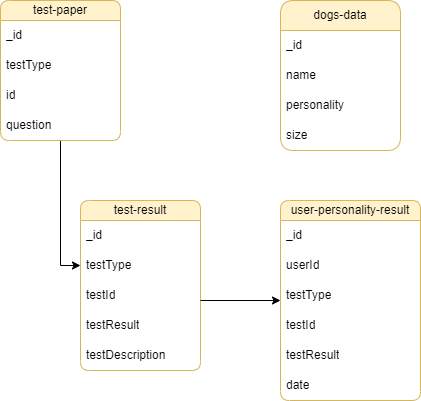

The diagram above was exported from draw.io. Its source (the exported page's mxGraphModel, read from the mxfile embedded in the PNG):
<mxGraphModel dx="1050" dy="501" grid="1" gridSize="10" guides="1" tooltips="1" connect="1" arrows="1" fold="1" page="1" pageScale="1" pageWidth="827" pageHeight="1169" background="#ffffff" math="0" shadow="0">
  <root>
    <mxCell id="0" />
    <mxCell id="1" parent="0" />
    <mxCell id="Cq0K6gw6hKl7xCUz2gp8-2" value="dogs-data" style="swimlane;fontStyle=0;childLayout=stackLayout;horizontal=1;startSize=30;horizontalStack=0;resizeParent=1;resizeParentMax=0;resizeLast=0;collapsible=1;marginBottom=0;whiteSpace=wrap;html=1;rounded=1;fillColor=#fff2cc;strokeColor=#d6b656;" vertex="1" parent="1">
      <mxGeometry x="320" y="40" width="120" height="150" as="geometry">
        <mxRectangle x="170" y="330" width="60" height="30" as="alternateBounds" />
      </mxGeometry>
    </mxCell>
    <mxCell id="Cq0K6gw6hKl7xCUz2gp8-3" value="_id" style="text;strokeColor=none;fillColor=none;align=left;verticalAlign=middle;spacingLeft=4;spacingRight=4;overflow=hidden;points=[[0,0.5],[1,0.5]];portConstraint=eastwest;rotatable=0;whiteSpace=wrap;html=1;" vertex="1" parent="Cq0K6gw6hKl7xCUz2gp8-2">
      <mxGeometry y="30" width="120" height="30" as="geometry" />
    </mxCell>
    <mxCell id="Cq0K6gw6hKl7xCUz2gp8-4" value="name" style="text;strokeColor=none;fillColor=none;align=left;verticalAlign=middle;spacingLeft=4;spacingRight=4;overflow=hidden;points=[[0,0.5],[1,0.5]];portConstraint=eastwest;rotatable=0;whiteSpace=wrap;html=1;" vertex="1" parent="Cq0K6gw6hKl7xCUz2gp8-2">
      <mxGeometry y="60" width="120" height="30" as="geometry" />
    </mxCell>
    <mxCell id="Cq0K6gw6hKl7xCUz2gp8-13" value="personality" style="text;strokeColor=none;fillColor=none;align=left;verticalAlign=middle;spacingLeft=4;spacingRight=4;overflow=hidden;points=[[0,0.5],[1,0.5]];portConstraint=eastwest;rotatable=0;whiteSpace=wrap;html=1;" vertex="1" parent="Cq0K6gw6hKl7xCUz2gp8-2">
      <mxGeometry y="90" width="120" height="30" as="geometry" />
    </mxCell>
    <mxCell id="Cq0K6gw6hKl7xCUz2gp8-14" value="size" style="text;strokeColor=none;fillColor=none;align=left;verticalAlign=middle;spacingLeft=4;spacingRight=4;overflow=hidden;points=[[0,0.5],[1,0.5]];portConstraint=eastwest;rotatable=0;whiteSpace=wrap;html=1;" vertex="1" parent="Cq0K6gw6hKl7xCUz2gp8-2">
      <mxGeometry y="120" width="120" height="30" as="geometry" />
    </mxCell>
    <mxCell id="Cq0K6gw6hKl7xCUz2gp8-45" value="" style="edgeStyle=orthogonalEdgeStyle;rounded=0;orthogonalLoop=1;jettySize=auto;html=1;entryX=0;entryY=0.5;entryDx=0;entryDy=0;" edge="1" parent="1" source="Cq0K6gw6hKl7xCUz2gp8-26" target="Cq0K6gw6hKl7xCUz2gp8-33">
      <mxGeometry relative="1" as="geometry" />
    </mxCell>
    <mxCell id="Cq0K6gw6hKl7xCUz2gp8-26" value="test-paper" style="swimlane;fontStyle=0;childLayout=stackLayout;horizontal=1;startSize=20;horizontalStack=0;resizeParent=1;resizeParentMax=0;resizeLast=0;collapsible=1;marginBottom=0;whiteSpace=wrap;html=1;rounded=1;fillColor=#fff2cc;strokeColor=#d6b656;" vertex="1" parent="1">
      <mxGeometry x="40" y="40" width="120" height="140" as="geometry">
        <mxRectangle x="170" y="330" width="60" height="30" as="alternateBounds" />
      </mxGeometry>
    </mxCell>
    <mxCell id="Cq0K6gw6hKl7xCUz2gp8-27" value="_id" style="text;strokeColor=none;fillColor=none;align=left;verticalAlign=middle;spacingLeft=4;spacingRight=4;overflow=hidden;points=[[0,0.5],[1,0.5]];portConstraint=eastwest;rotatable=0;whiteSpace=wrap;html=1;" vertex="1" parent="Cq0K6gw6hKl7xCUz2gp8-26">
      <mxGeometry y="20" width="120" height="30" as="geometry" />
    </mxCell>
    <mxCell id="Cq0K6gw6hKl7xCUz2gp8-28" value="testType" style="text;strokeColor=none;fillColor=none;align=left;verticalAlign=middle;spacingLeft=4;spacingRight=4;overflow=hidden;points=[[0,0.5],[1,0.5]];portConstraint=eastwest;rotatable=0;whiteSpace=wrap;html=1;" vertex="1" parent="Cq0K6gw6hKl7xCUz2gp8-26">
      <mxGeometry y="50" width="120" height="30" as="geometry" />
    </mxCell>
    <mxCell id="Cq0K6gw6hKl7xCUz2gp8-29" value="id" style="text;strokeColor=none;fillColor=none;align=left;verticalAlign=middle;spacingLeft=4;spacingRight=4;overflow=hidden;points=[[0,0.5],[1,0.5]];portConstraint=eastwest;rotatable=0;whiteSpace=wrap;html=1;" vertex="1" parent="Cq0K6gw6hKl7xCUz2gp8-26">
      <mxGeometry y="80" width="120" height="30" as="geometry" />
    </mxCell>
    <mxCell id="Cq0K6gw6hKl7xCUz2gp8-30" value="question" style="text;strokeColor=none;fillColor=none;align=left;verticalAlign=middle;spacingLeft=4;spacingRight=4;overflow=hidden;points=[[0,0.5],[1,0.5]];portConstraint=eastwest;rotatable=0;whiteSpace=wrap;html=1;" vertex="1" parent="Cq0K6gw6hKl7xCUz2gp8-26">
      <mxGeometry y="110" width="120" height="30" as="geometry" />
    </mxCell>
    <mxCell id="Cq0K6gw6hKl7xCUz2gp8-31" value="test-result" style="swimlane;fontStyle=0;childLayout=stackLayout;horizontal=1;startSize=20;horizontalStack=0;resizeParent=1;resizeParentMax=0;resizeLast=0;collapsible=1;marginBottom=0;whiteSpace=wrap;html=1;rounded=1;fillColor=#fff2cc;strokeColor=#d6b656;" vertex="1" parent="1">
      <mxGeometry x="120" y="240" width="120" height="170" as="geometry">
        <mxRectangle x="170" y="330" width="60" height="30" as="alternateBounds" />
      </mxGeometry>
    </mxCell>
    <mxCell id="Cq0K6gw6hKl7xCUz2gp8-32" value="_id" style="text;strokeColor=none;fillColor=none;align=left;verticalAlign=middle;spacingLeft=4;spacingRight=4;overflow=hidden;points=[[0,0.5],[1,0.5]];portConstraint=eastwest;rotatable=0;whiteSpace=wrap;html=1;" vertex="1" parent="Cq0K6gw6hKl7xCUz2gp8-31">
      <mxGeometry y="20" width="120" height="30" as="geometry" />
    </mxCell>
    <mxCell id="Cq0K6gw6hKl7xCUz2gp8-33" value="testType" style="text;strokeColor=none;fillColor=none;align=left;verticalAlign=middle;spacingLeft=4;spacingRight=4;overflow=hidden;points=[[0,0.5],[1,0.5]];portConstraint=eastwest;rotatable=0;whiteSpace=wrap;html=1;" vertex="1" parent="Cq0K6gw6hKl7xCUz2gp8-31">
      <mxGeometry y="50" width="120" height="30" as="geometry" />
    </mxCell>
    <mxCell id="Cq0K6gw6hKl7xCUz2gp8-34" value="testId" style="text;strokeColor=none;fillColor=none;align=left;verticalAlign=middle;spacingLeft=4;spacingRight=4;overflow=hidden;points=[[0,0.5],[1,0.5]];portConstraint=eastwest;rotatable=0;whiteSpace=wrap;html=1;" vertex="1" parent="Cq0K6gw6hKl7xCUz2gp8-31">
      <mxGeometry y="80" width="120" height="30" as="geometry" />
    </mxCell>
    <mxCell id="Cq0K6gw6hKl7xCUz2gp8-35" value="testResult" style="text;strokeColor=none;fillColor=none;align=left;verticalAlign=middle;spacingLeft=4;spacingRight=4;overflow=hidden;points=[[0,0.5],[1,0.5]];portConstraint=eastwest;rotatable=0;whiteSpace=wrap;html=1;" vertex="1" parent="Cq0K6gw6hKl7xCUz2gp8-31">
      <mxGeometry y="110" width="120" height="30" as="geometry" />
    </mxCell>
    <mxCell id="Cq0K6gw6hKl7xCUz2gp8-36" value="testDescription" style="text;strokeColor=none;fillColor=none;align=left;verticalAlign=middle;spacingLeft=4;spacingRight=4;overflow=hidden;points=[[0,0.5],[1,0.5]];portConstraint=eastwest;rotatable=0;whiteSpace=wrap;html=1;" vertex="1" parent="Cq0K6gw6hKl7xCUz2gp8-31">
      <mxGeometry y="140" width="120" height="30" as="geometry" />
    </mxCell>
    <mxCell id="Cq0K6gw6hKl7xCUz2gp8-37" value="user-personality-result" style="swimlane;fontStyle=0;childLayout=stackLayout;horizontal=1;startSize=20;horizontalStack=0;resizeParent=1;resizeParentMax=0;resizeLast=0;collapsible=1;marginBottom=0;whiteSpace=wrap;html=1;rounded=1;fillColor=#fff2cc;strokeColor=#d6b656;" vertex="1" parent="1">
      <mxGeometry x="320" y="240" width="140" height="200" as="geometry">
        <mxRectangle x="170" y="330" width="60" height="30" as="alternateBounds" />
      </mxGeometry>
    </mxCell>
    <mxCell id="Cq0K6gw6hKl7xCUz2gp8-38" value="_id" style="text;strokeColor=none;fillColor=none;align=left;verticalAlign=middle;spacingLeft=4;spacingRight=4;overflow=hidden;points=[[0,0.5],[1,0.5]];portConstraint=eastwest;rotatable=0;whiteSpace=wrap;html=1;" vertex="1" parent="Cq0K6gw6hKl7xCUz2gp8-37">
      <mxGeometry y="20" width="140" height="30" as="geometry" />
    </mxCell>
    <mxCell id="Cq0K6gw6hKl7xCUz2gp8-39" value="userId" style="text;strokeColor=none;fillColor=none;align=left;verticalAlign=middle;spacingLeft=4;spacingRight=4;overflow=hidden;points=[[0,0.5],[1,0.5]];portConstraint=eastwest;rotatable=0;whiteSpace=wrap;html=1;" vertex="1" parent="Cq0K6gw6hKl7xCUz2gp8-37">
      <mxGeometry y="50" width="140" height="30" as="geometry" />
    </mxCell>
    <mxCell id="Cq0K6gw6hKl7xCUz2gp8-40" value="testType" style="text;strokeColor=none;fillColor=none;align=left;verticalAlign=middle;spacingLeft=4;spacingRight=4;overflow=hidden;points=[[0,0.5],[1,0.5]];portConstraint=eastwest;rotatable=0;whiteSpace=wrap;html=1;" vertex="1" parent="Cq0K6gw6hKl7xCUz2gp8-37">
      <mxGeometry y="80" width="140" height="30" as="geometry" />
    </mxCell>
    <mxCell id="Cq0K6gw6hKl7xCUz2gp8-41" value="testId" style="text;strokeColor=none;fillColor=none;align=left;verticalAlign=middle;spacingLeft=4;spacingRight=4;overflow=hidden;points=[[0,0.5],[1,0.5]];portConstraint=eastwest;rotatable=0;whiteSpace=wrap;html=1;" vertex="1" parent="Cq0K6gw6hKl7xCUz2gp8-37">
      <mxGeometry y="110" width="140" height="30" as="geometry" />
    </mxCell>
    <mxCell id="Cq0K6gw6hKl7xCUz2gp8-42" value="testResult" style="text;strokeColor=none;fillColor=none;align=left;verticalAlign=middle;spacingLeft=4;spacingRight=4;overflow=hidden;points=[[0,0.5],[1,0.5]];portConstraint=eastwest;rotatable=0;whiteSpace=wrap;html=1;" vertex="1" parent="Cq0K6gw6hKl7xCUz2gp8-37">
      <mxGeometry y="140" width="140" height="30" as="geometry" />
    </mxCell>
    <mxCell id="Cq0K6gw6hKl7xCUz2gp8-43" value="date" style="text;strokeColor=none;fillColor=none;align=left;verticalAlign=middle;spacingLeft=4;spacingRight=4;overflow=hidden;points=[[0,0.5],[1,0.5]];portConstraint=eastwest;rotatable=0;whiteSpace=wrap;html=1;" vertex="1" parent="Cq0K6gw6hKl7xCUz2gp8-37">
      <mxGeometry y="170" width="140" height="30" as="geometry" />
    </mxCell>
    <mxCell id="Cq0K6gw6hKl7xCUz2gp8-46" value="" style="edgeStyle=orthogonalEdgeStyle;rounded=0;orthogonalLoop=1;jettySize=auto;html=1;entryX=0;entryY=0.5;entryDx=0;entryDy=0;" edge="1" parent="1" target="Cq0K6gw6hKl7xCUz2gp8-37">
      <mxGeometry relative="1" as="geometry">
        <mxPoint x="240" y="340" as="sourcePoint" />
        <Array as="points">
          <mxPoint x="240" y="340" />
        </Array>
      </mxGeometry>
    </mxCell>
  </root>
</mxGraphModel>